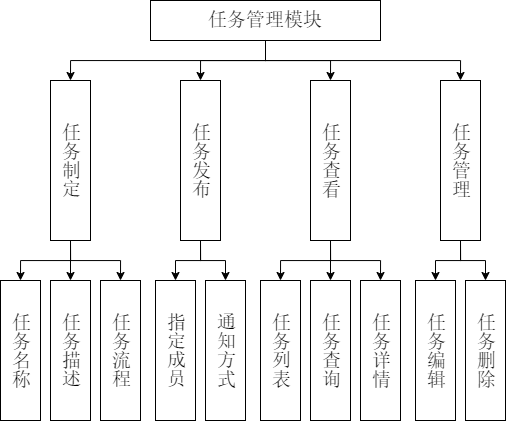

The diagram above was exported from draw.io. Its source (the exported page's mxGraphModel, read from the mxfile embedded in the PNG):
<mxGraphModel dx="831" dy="1291" grid="1" gridSize="10" guides="1" tooltips="1" connect="1" arrows="1" fold="1" page="1" pageScale="1" pageWidth="827" pageHeight="1169" math="0" shadow="0">
  <root>
    <mxCell id="0" />
    <mxCell id="1" parent="0" />
    <mxCell id="FGBn2mZXyhL4LuAN0J5y-1" style="edgeStyle=orthogonalEdgeStyle;rounded=0;orthogonalLoop=1;jettySize=auto;html=1;exitX=0.5;exitY=1;exitDx=0;exitDy=0;entryX=0.5;entryY=0;entryDx=0;entryDy=0;" edge="1" parent="1" source="FGBn2mZXyhL4LuAN0J5y-4" target="FGBn2mZXyhL4LuAN0J5y-11">
      <mxGeometry relative="1" as="geometry" />
    </mxCell>
    <mxCell id="FGBn2mZXyhL4LuAN0J5y-2" style="edgeStyle=orthogonalEdgeStyle;rounded=0;orthogonalLoop=1;jettySize=auto;html=1;exitX=0.5;exitY=1;exitDx=0;exitDy=0;entryX=0.5;entryY=0;entryDx=0;entryDy=0;" edge="1" parent="1" source="FGBn2mZXyhL4LuAN0J5y-4" target="FGBn2mZXyhL4LuAN0J5y-8">
      <mxGeometry relative="1" as="geometry" />
    </mxCell>
    <mxCell id="FGBn2mZXyhL4LuAN0J5y-37" style="edgeStyle=orthogonalEdgeStyle;rounded=0;orthogonalLoop=1;jettySize=auto;html=1;exitX=0.5;exitY=1;exitDx=0;exitDy=0;entryX=0.5;entryY=0;entryDx=0;entryDy=0;" edge="1" parent="1" source="FGBn2mZXyhL4LuAN0J5y-4" target="FGBn2mZXyhL4LuAN0J5y-32">
      <mxGeometry relative="1" as="geometry" />
    </mxCell>
    <mxCell id="FGBn2mZXyhL4LuAN0J5y-38" style="edgeStyle=orthogonalEdgeStyle;rounded=0;orthogonalLoop=1;jettySize=auto;html=1;exitX=0.5;exitY=1;exitDx=0;exitDy=0;entryX=0.5;entryY=0;entryDx=0;entryDy=0;" edge="1" parent="1" source="FGBn2mZXyhL4LuAN0J5y-4" target="FGBn2mZXyhL4LuAN0J5y-15">
      <mxGeometry relative="1" as="geometry" />
    </mxCell>
    <mxCell id="FGBn2mZXyhL4LuAN0J5y-4" value="&lt;span style=&quot;font-size: 19px;&quot;&gt;&lt;font style=&quot;font-size: 19px;&quot;&gt;任务管理模块&lt;/font&gt;&lt;/span&gt;" style="rounded=0;whiteSpace=wrap;html=1;fontFamily=宋体;fontSize=19;" vertex="1" parent="1">
      <mxGeometry x="230" y="260" width="230" height="40" as="geometry" />
    </mxCell>
    <mxCell id="FGBn2mZXyhL4LuAN0J5y-5" style="edgeStyle=orthogonalEdgeStyle;rounded=0;orthogonalLoop=1;jettySize=auto;html=1;entryX=0.5;entryY=0;entryDx=0;entryDy=0;exitX=0.5;exitY=1;exitDx=0;exitDy=0;" edge="1" parent="1" source="FGBn2mZXyhL4LuAN0J5y-8" target="FGBn2mZXyhL4LuAN0J5y-18">
      <mxGeometry relative="1" as="geometry">
        <mxPoint x="149" y="510" as="sourcePoint" />
        <mxPoint x="159" y="520" as="targetPoint" />
      </mxGeometry>
    </mxCell>
    <mxCell id="FGBn2mZXyhL4LuAN0J5y-6" style="edgeStyle=orthogonalEdgeStyle;rounded=0;orthogonalLoop=1;jettySize=auto;html=1;exitX=0.5;exitY=1;exitDx=0;exitDy=0;entryX=0.5;entryY=0;entryDx=0;entryDy=0;" edge="1" parent="1" source="FGBn2mZXyhL4LuAN0J5y-8" target="FGBn2mZXyhL4LuAN0J5y-16">
      <mxGeometry relative="1" as="geometry" />
    </mxCell>
    <mxCell id="FGBn2mZXyhL4LuAN0J5y-7" style="edgeStyle=orthogonalEdgeStyle;rounded=0;orthogonalLoop=1;jettySize=auto;html=1;exitX=0.5;exitY=1;exitDx=0;exitDy=0;entryX=0.5;entryY=0;entryDx=0;entryDy=0;" edge="1" parent="1" source="FGBn2mZXyhL4LuAN0J5y-8" target="FGBn2mZXyhL4LuAN0J5y-17">
      <mxGeometry relative="1" as="geometry" />
    </mxCell>
    <mxCell id="FGBn2mZXyhL4LuAN0J5y-8" value="&lt;span style=&quot;font-size: 19px;&quot;&gt;&lt;font style=&quot;font-size: 19px;&quot;&gt;任务制定&lt;/font&gt;&lt;/span&gt;" style="rounded=0;whiteSpace=wrap;html=1;textDirection=vertical-lr;horizontal=1;fontFamily=宋体;spacingTop=0;fontSize=19;" vertex="1" parent="1">
      <mxGeometry x="130" y="340" width="40" height="160" as="geometry" />
    </mxCell>
    <mxCell id="FGBn2mZXyhL4LuAN0J5y-9" style="edgeStyle=orthogonalEdgeStyle;rounded=0;orthogonalLoop=1;jettySize=auto;html=1;exitX=0.5;exitY=1;exitDx=0;exitDy=0;entryX=0.5;entryY=0;entryDx=0;entryDy=0;" edge="1" parent="1" source="FGBn2mZXyhL4LuAN0J5y-11" target="FGBn2mZXyhL4LuAN0J5y-19">
      <mxGeometry relative="1" as="geometry" />
    </mxCell>
    <mxCell id="FGBn2mZXyhL4LuAN0J5y-10" style="edgeStyle=orthogonalEdgeStyle;rounded=0;orthogonalLoop=1;jettySize=auto;html=1;exitX=0.5;exitY=1;exitDx=0;exitDy=0;entryX=0.5;entryY=0;entryDx=0;entryDy=0;" edge="1" parent="1" source="FGBn2mZXyhL4LuAN0J5y-11" target="FGBn2mZXyhL4LuAN0J5y-20">
      <mxGeometry relative="1" as="geometry" />
    </mxCell>
    <mxCell id="FGBn2mZXyhL4LuAN0J5y-11" value="&lt;span style=&quot;font-size: 19px;&quot;&gt;&lt;font style=&quot;font-size: 19px;&quot;&gt;任务发布&lt;/font&gt;&lt;/span&gt;" style="rounded=0;whiteSpace=wrap;html=1;textDirection=vertical-lr;horizontal=1;fontFamily=宋体;spacingTop=0;fontSize=19;" vertex="1" parent="1">
      <mxGeometry x="260" y="340" width="40" height="160" as="geometry" />
    </mxCell>
    <mxCell id="FGBn2mZXyhL4LuAN0J5y-12" style="edgeStyle=orthogonalEdgeStyle;rounded=0;orthogonalLoop=1;jettySize=auto;html=1;exitX=0.5;exitY=1;exitDx=0;exitDy=0;entryX=0.5;entryY=0;entryDx=0;entryDy=0;" edge="1" parent="1" source="FGBn2mZXyhL4LuAN0J5y-15" target="FGBn2mZXyhL4LuAN0J5y-21">
      <mxGeometry relative="1" as="geometry" />
    </mxCell>
    <mxCell id="FGBn2mZXyhL4LuAN0J5y-13" style="edgeStyle=orthogonalEdgeStyle;rounded=0;orthogonalLoop=1;jettySize=auto;html=1;exitX=0.5;exitY=1;exitDx=0;exitDy=0;entryX=0.5;entryY=0;entryDx=0;entryDy=0;" edge="1" parent="1" source="FGBn2mZXyhL4LuAN0J5y-15" target="FGBn2mZXyhL4LuAN0J5y-22">
      <mxGeometry relative="1" as="geometry" />
    </mxCell>
    <mxCell id="FGBn2mZXyhL4LuAN0J5y-15" value="&lt;span style=&quot;font-size: 19px;&quot;&gt;&lt;font style=&quot;font-size: 19px;&quot;&gt;任务管理&lt;/font&gt;&lt;/span&gt;" style="rounded=0;whiteSpace=wrap;html=1;textDirection=vertical-lr;horizontal=1;fontFamily=宋体;spacingTop=0;fontSize=19;" vertex="1" parent="1">
      <mxGeometry x="520" y="340" width="40" height="160" as="geometry" />
    </mxCell>
    <mxCell id="FGBn2mZXyhL4LuAN0J5y-16" value="&lt;span style=&quot;font-size: 19px;&quot;&gt;&lt;font style=&quot;font-size: 19px;&quot;&gt;任务名称&lt;/font&gt;&lt;/span&gt;" style="rounded=0;whiteSpace=wrap;html=1;textDirection=vertical-lr;horizontal=1;fontFamily=宋体;spacingTop=0;fontSize=19;" vertex="1" parent="1">
      <mxGeometry x="80" y="540" width="40" height="140" as="geometry" />
    </mxCell>
    <mxCell id="FGBn2mZXyhL4LuAN0J5y-17" value="&lt;span style=&quot;font-size: 19px;&quot;&gt;&lt;font style=&quot;font-size: 19px;&quot;&gt;任务流程&lt;/font&gt;&lt;/span&gt;" style="rounded=0;whiteSpace=wrap;html=1;textDirection=vertical-lr;horizontal=1;fontFamily=宋体;spacingTop=0;fontSize=19;" vertex="1" parent="1">
      <mxGeometry x="180" y="540" width="40" height="140" as="geometry" />
    </mxCell>
    <mxCell id="FGBn2mZXyhL4LuAN0J5y-18" value="任务描述" style="rounded=0;whiteSpace=wrap;html=1;textDirection=vertical-lr;horizontal=1;fontFamily=宋体;spacingTop=0;fontSize=19;" vertex="1" parent="1">
      <mxGeometry x="130" y="540" width="40" height="140" as="geometry" />
    </mxCell>
    <mxCell id="FGBn2mZXyhL4LuAN0J5y-19" value="指定成员" style="rounded=0;whiteSpace=wrap;html=1;textDirection=vertical-lr;horizontal=1;fontFamily=宋体;spacingTop=0;fontSize=19;" vertex="1" parent="1">
      <mxGeometry x="235" y="540" width="40" height="140" as="geometry" />
    </mxCell>
    <mxCell id="FGBn2mZXyhL4LuAN0J5y-20" value="通知方式" style="rounded=0;whiteSpace=wrap;html=1;textDirection=vertical-lr;horizontal=1;fontFamily=宋体;spacingTop=0;fontSize=19;" vertex="1" parent="1">
      <mxGeometry x="285" y="540" width="40" height="140" as="geometry" />
    </mxCell>
    <mxCell id="FGBn2mZXyhL4LuAN0J5y-21" value="任务编辑" style="rounded=0;whiteSpace=wrap;html=1;textDirection=vertical-lr;horizontal=1;fontFamily=宋体;spacingTop=0;fontSize=19;" vertex="1" parent="1">
      <mxGeometry x="495" y="540" width="40" height="140" as="geometry" />
    </mxCell>
    <mxCell id="FGBn2mZXyhL4LuAN0J5y-22" value="任务删除" style="rounded=0;whiteSpace=wrap;html=1;textDirection=vertical-lr;horizontal=1;fontFamily=宋体;spacingTop=0;fontSize=19;" vertex="1" parent="1">
      <mxGeometry x="545" y="540" width="40" height="140" as="geometry" />
    </mxCell>
    <mxCell id="FGBn2mZXyhL4LuAN0J5y-29" style="edgeStyle=orthogonalEdgeStyle;rounded=0;orthogonalLoop=1;jettySize=auto;html=1;exitX=0.5;exitY=1;exitDx=0;exitDy=0;entryX=0.5;entryY=0;entryDx=0;entryDy=0;" edge="1" source="FGBn2mZXyhL4LuAN0J5y-32" target="FGBn2mZXyhL4LuAN0J5y-33" parent="1">
      <mxGeometry relative="1" as="geometry" />
    </mxCell>
    <mxCell id="FGBn2mZXyhL4LuAN0J5y-30" style="edgeStyle=orthogonalEdgeStyle;rounded=0;orthogonalLoop=1;jettySize=auto;html=1;exitX=0.5;exitY=1;exitDx=0;exitDy=0;entryX=0.5;entryY=0;entryDx=0;entryDy=0;" edge="1" source="FGBn2mZXyhL4LuAN0J5y-32" target="FGBn2mZXyhL4LuAN0J5y-34" parent="1">
      <mxGeometry relative="1" as="geometry" />
    </mxCell>
    <mxCell id="FGBn2mZXyhL4LuAN0J5y-31" style="edgeStyle=orthogonalEdgeStyle;rounded=0;orthogonalLoop=1;jettySize=auto;html=1;exitX=0.5;exitY=1;exitDx=0;exitDy=0;entryX=0.5;entryY=0;entryDx=0;entryDy=0;" edge="1" source="FGBn2mZXyhL4LuAN0J5y-32" target="FGBn2mZXyhL4LuAN0J5y-35" parent="1">
      <mxGeometry relative="1" as="geometry" />
    </mxCell>
    <mxCell id="FGBn2mZXyhL4LuAN0J5y-32" value="&lt;span style=&quot;font-size: 19px;&quot;&gt;&lt;font style=&quot;font-size: 19px;&quot;&gt;任务查看&lt;/font&gt;&lt;/span&gt;" style="rounded=0;whiteSpace=wrap;html=1;textDirection=vertical-lr;horizontal=1;fontFamily=宋体;spacingTop=0;fontSize=19;" vertex="1" parent="1">
      <mxGeometry x="390" y="340" width="40" height="160" as="geometry" />
    </mxCell>
    <mxCell id="FGBn2mZXyhL4LuAN0J5y-33" value="任务列表" style="rounded=0;whiteSpace=wrap;html=1;textDirection=vertical-lr;horizontal=1;fontFamily=宋体;spacingTop=0;fontSize=19;" vertex="1" parent="1">
      <mxGeometry x="340" y="540" width="40" height="140" as="geometry" />
    </mxCell>
    <mxCell id="FGBn2mZXyhL4LuAN0J5y-34" value="任务查询" style="rounded=0;whiteSpace=wrap;html=1;textDirection=vertical-lr;horizontal=1;fontFamily=宋体;spacingTop=0;fontSize=19;" vertex="1" parent="1">
      <mxGeometry x="390" y="540" width="40" height="140" as="geometry" />
    </mxCell>
    <mxCell id="FGBn2mZXyhL4LuAN0J5y-35" value="任务详情" style="rounded=0;whiteSpace=wrap;html=1;textDirection=vertical-lr;horizontal=1;fontFamily=宋体;spacingTop=0;fontSize=19;" vertex="1" parent="1">
      <mxGeometry x="440" y="540" width="40" height="140" as="geometry" />
    </mxCell>
  </root>
</mxGraphModel>